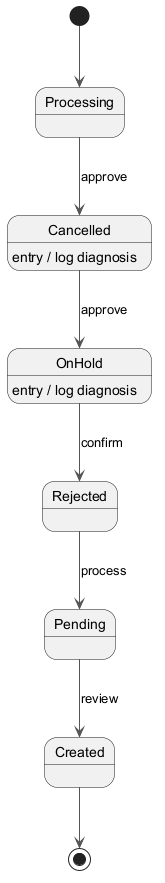

The diagram above was rendered by PlantUML. Its source (embedded in the PNG):
@startuml
skinparam backgroundColor #FFFFFF
skinparam classBackgroundColor #E8F4FA
skinparam classBorderColor #2C7DA0
skinparam ArrowColor #555555
[*] --> Processing
Processing --> Cancelled : approve
Cancelled --> OnHold : approve
Cancelled : entry / log diagnosis
OnHold --> Rejected : confirm
OnHold : entry / log diagnosis
Rejected --> Pending : process
Pending --> Created : review
Created --> [*]
@enduml